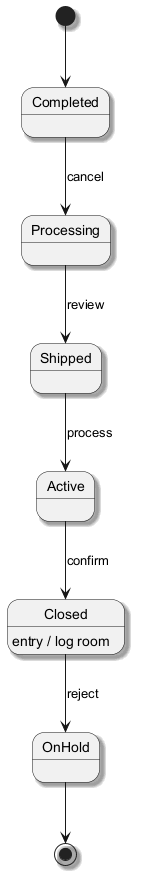

The diagram above was rendered by PlantUML. Its source (embedded in the PNG):
@startuml
skinparam shadowing true
[*] --> Completed
Completed --> Processing : cancel
Processing --> Shipped : review
Shipped --> Active : process
Active --> Closed : confirm
Closed --> OnHold : reject
Closed : entry / log room
OnHold --> [*]
@enduml